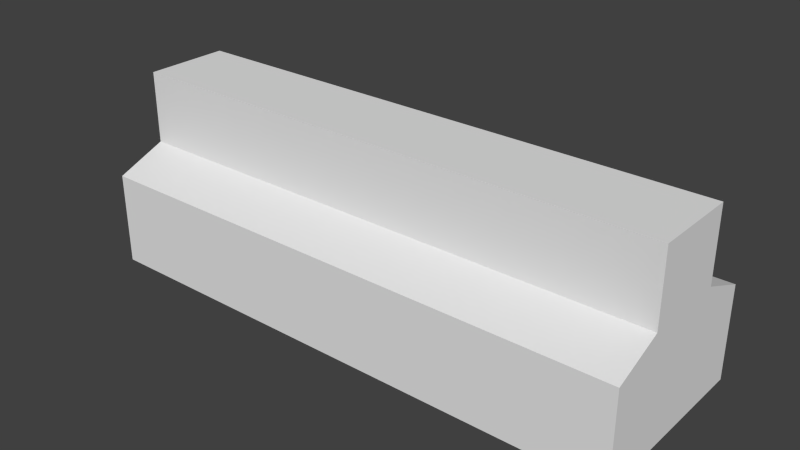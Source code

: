 # Source: RoadDivider.blend  (saved by Blender 2.75.0; exported with 4.5.12 LTS)
import bpy
from mathutils import Matrix  # noqa: F401  (used for matrix-valued properties, if any)

bpy.ops.wm.read_factory_settings(use_empty=True)
scene = bpy.context.scene
scene.name = 'Scene'

# ---- collections
col_collection_1 = bpy.data.collections.new('Collection 1'); scene.collection.children.link(col_collection_1)

# ---- materials (node trees are filled in below, after node groups)
mat_city = bpy.data.materials.new('City')
mat_city.alpha_threshold = 0.0
mat_city.use_transparent_shadow = False
mat_city.roughness = 0.5

# ---- material node trees

# ---- world
world_world = bpy.data.worlds.new('World'); scene.world = world_world
world_world.color = (0.05088, 0.05088, 0.05088)
world_world.use_sun_shadow = False
world_world.sun_shadow_jitter_overblur = 0.0
world_world.cycles.sampling_method = 'MANUAL'
world_world.cycles.sample_map_resolution = 256

# ---- meshes
me_untitled_001 = bpy.data.meshes.new('Untitled.001')
me_untitled_001.from_pydata([(-1.575, 0.0, 0.5308), (1.575, 0.0, 0.5308), (-1.575, 1.062, 0.244), (1.575, 1.062, 0.244), (-1.575, 1.062, -0.244), (1.575, 1.062, -0.244), (-1.575, 0.0, -0.5308), (1.575, 0.0, -0.5308), (1.575, 0.5308, -0.5308), (-1.575, 0.5308, -0.5308), (-1.575, 0.5308, 0.5308), (1.575, 0.5308, 0.5308), (1.575, 0.6467, 0.244), (-1.575, 0.6467, 0.244), (-1.575, 0.6467, -0.244), (1.575, 0.6467, -0.244)], [], [(10, 11, 12, 13), (5, 4, 2, 3), (14, 15, 8, 9), (11, 8, 15, 12), (13, 14, 9, 10), (1, 7, 8, 11), (9, 8, 7, 6), (9, 6, 0, 10), (0, 1, 11, 10), (13, 12, 3, 2), (2, 4, 14, 13), (4, 5, 15, 14), (15, 5, 3, 12)])
me_untitled_001.polygons.foreach_set('use_smooth', [True] * 13)
_k = set([(0, 10), (1, 11), (2, 3), (2, 4), (2, 13), (3, 5), (3, 12), (4, 5), (4, 14), (5, 15), (6, 9), (7, 8), (8, 9), (8, 15), (9, 14), (10, 11), (10, 13), (11, 12), (12, 13), (14, 15)])
me_untitled_001.attributes.new('sharp_edge', 'BOOLEAN', 'EDGE').data.foreach_set('value', [ (min(e.vertices), max(e.vertices)) in _k for e in me_untitled_001.edges])
_uv = me_untitled_001.uv_layers.new(name='map1')
_uv.uv.foreach_set('vector', [0.04096, 0.5348, 0.04096, 0.4616, 0.02747, 0.4616, 0.02747, 0.5348, 0.02747, 0.4616, 0.02747, 0.5348, 0.01613, 0.5348, 0.01613, 0.4616, 0.02747, 0.5348, 0.02747, 0.4616, 0.04096, 0.4616, 0.04096, 0.5348, 0.07988, 0.4982, 0.09953, 0.4982, 0.09422, 0.5004, 0.08519, 0.5004, 0.09422, 0.5004, 0.08519, 0.5004, 0.07988, 0.4982, 0.09953, 0.4982, 0.07988, 0.4884, 0.09953, 0.4884, 0.09953, 0.4982, 0.07988, 0.4982, 0.04096, 0.5348, 0.04096, 0.4616, 0.05288, 0.4616, 0.05288, 0.5348, 0.07988, 0.4982, 0.07988, 0.4884, 0.09953, 0.4884, 0.09953, 0.4982, 0.07871, 0.5348, 0.07871, 0.4616, 0.04096, 0.4616, 0.04096, 0.5348, 0.06253, 0.5348, 0.06253, 0.4616, 0.05288, 0.4616, 0.05288, 0.5348, 0.09422, 0.508, 0.08519, 0.508, 0.08519, 0.5004, 0.09422, 0.5004, 0.05288, 0.5348, 0.05288, 0.4616, 0.06637, 0.4616, 0.06637, 0.5348, 0.09422, 0.5004, 0.09422, 0.508, 0.08519, 0.508, 0.08519, 0.5004])
me_untitled_001.materials.append(mat_city)
me_untitled_001.use_remesh_preserve_volume = False
me_untitled_001.use_remesh_preserve_attributes = False
me_untitled_001.use_mirror_vertex_groups = False
me_untitled_001.update()
me_untitled_001.normals_split_custom_set([tuple(v) for v in zip(*[iter([0.0, 0.9271, 0.3747, 0.0, 0.9271, 0.3747, 0.0, 0.9271, 0.3747, 0.0, 0.9271, 0.3747, 0.0, 1.0, 0.0, 0.0, 1.0, 0.0, 0.0, 1.0, 0.0, 0.0, 1.0, 0.0, 0.0, 0.9271, -0.3747, 0.0, 0.9271, -0.3747, 0.0, 0.9271, -0.3747, 0.0, 0.9271, -0.3747, 1.0, 1.304e-07, 0.0, 1.0, 1.304e-07, 0.0, 1.0, 4.228e-07, 0.0, 1.0, 4.228e-07, 0.0, -1.0, 0.0, 0.0, -1.0, 0.0, 0.0, -1.0, 0.0, 0.0, -1.0, 0.0, 0.0, 1.0, 0.0, 0.0, 1.0, 0.0, 0.0, 1.0, 1.304e-07, 0.0, 1.0, 1.304e-07, 0.0, 0.0, 0.0, -1.0, 0.0, 0.0, -1.0, 0.0, 0.0, -1.0, 0.0, 0.0, -1.0, -1.0, 0.0, 0.0, -1.0, 0.0, 0.0, -1.0, 0.0, 0.0, -1.0, 0.0, 0.0, 0.0, 0.0, 1.0, 0.0, 0.0, 1.0, 0.0, 0.0, 1.0, 0.0, 0.0, 1.0, 0.0, 0.0, 1.0, 0.0, 0.0, 1.0, 0.0, 0.0, 1.0, 0.0, 0.0, 1.0, -1.0, 0.0, 0.0, -1.0, 0.0, 0.0, -1.0, 0.0, 0.0, -1.0, 0.0, 0.0, 0.0, 0.0, -1.0, 0.0, 0.0, -1.0, 0.0, 0.0, -1.0, 0.0, 0.0, -1.0, 1.0, 4.228e-07, 0.0, 1.0, 0.0, 0.0, 1.0, 0.0, 0.0, 1.0, 4.228e-07, 0.0])] * 3)])

# ---- objects
ob_road_divider_mesh = bpy.data.objects.new('Road_divider_mesh', me_untitled_001)

# ---- transforms, parenting, visibility, modifiers, constraints
ob_road_divider_mesh.location = (0.0, 0.0, 0.0)
ob_road_divider_mesh.rotation_euler = (1.571, -0.0, 0.0)
ob_road_divider_mesh.scale = (0.291, 0.291, 0.291)
ob_road_divider_mesh.color = (0.8, 0.8, 0.8, 1.0)
ob_road_divider_mesh.lineart.crease_threshold = 0.0

# ---- collection membership
col_collection_1.objects.link(ob_road_divider_mesh)

# ---- scene / render settings (as saved in the file)
scene.frame_start = 1; scene.frame_end = 250; scene.frame_set(1)
scene.render.engine = 'BLENDER_EEVEE_NEXT'
scene.render.image_settings.compression = 0
scene.render.resolution_percentage = 50
scene.render.dither_intensity = 0.0
scene.cycles.use_denoising = False
scene.cycles.samples = 200
scene.cycles.sampling_pattern = 'TABULATED_SOBOL'
scene.cycles.light_sampling_threshold = 0.0
scene.cycles.use_adaptive_sampling = False
scene.cycles.use_light_tree = False
scene.cycles.blur_glossy = 0.0
scene.cycles.pixel_filter_type = 'GAUSSIAN'
scene.cycles.sample_clamp_indirect = 0.0
scene.view_settings.view_transform = 'Standard'
bpy.context.view_layer.update()

# ---- added for rendering (the .blend has no active camera and no usable light): camera, sun
cam_auto = bpy.data.cameras.new('AutoCamera')
cam_auto.lens = 50.0
cam_auto.sensor_width = 36.0
cam_auto.clip_end = 1000.0
ob_auto_camera = bpy.data.objects.new('AutoCamera', cam_auto)
scene.collection.objects.link(ob_auto_camera)
ob_auto_camera.location = (0.939428, -1.12731, 0.906027)
ob_auto_camera.rotation_euler = (1.09748, -7.21219e-08, 0.694738)
scene.camera = ob_auto_camera
light_auto_sun = bpy.data.lights.new('AutoSun', 'SUN')
light_auto_sun.energy = 3.0
light_auto_sun.angle = 0.0523599
ob_auto_sun = bpy.data.objects.new('AutoSun', light_auto_sun)
scene.collection.objects.link(ob_auto_sun)
ob_auto_sun.rotation_euler = (0.872665, 0.174533, 0.523599)
bpy.context.view_layer.update()
